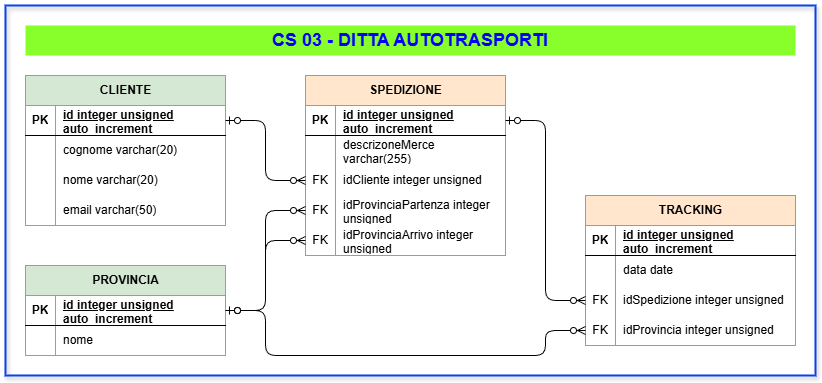

The diagram above was exported from draw.io. Its source (the exported page's mxGraphModel, read from the mxfile embedded in the PNG):
<mxGraphModel dx="923" dy="476" grid="1" gridSize="10" guides="1" tooltips="1" connect="1" arrows="1" fold="1" page="1" pageScale="1" pageWidth="1169" pageHeight="827" math="0" shadow="0">
  <root>
    <mxCell id="0" />
    <mxCell id="1" parent="0" />
    <mxCell id="2" value="CLIENTE" style="shape=table;startSize=30;container=1;collapsible=1;childLayout=tableLayout;fixedRows=1;rowLines=0;fontStyle=1;align=center;resizeLast=1;html=1;fillColor=#d5e8d4;strokeColor=#82b366;" vertex="1" parent="1">
      <mxGeometry x="80" y="180" width="200" height="150" as="geometry" />
    </mxCell>
    <mxCell id="3" value="" style="shape=tableRow;horizontal=0;startSize=0;swimlaneHead=0;swimlaneBody=0;fillColor=none;collapsible=0;dropTarget=0;points=[[0,0.5],[1,0.5]];portConstraint=eastwest;top=0;left=0;right=0;bottom=1;" vertex="1" parent="2">
      <mxGeometry y="30" width="200" height="30" as="geometry" />
    </mxCell>
    <mxCell id="4" value="PK" style="shape=partialRectangle;connectable=0;fillColor=none;top=0;left=0;bottom=0;right=0;fontStyle=1;overflow=hidden;whiteSpace=wrap;html=1;" vertex="1" parent="3">
      <mxGeometry width="30" height="30" as="geometry">
        <mxRectangle width="30" height="30" as="alternateBounds" />
      </mxGeometry>
    </mxCell>
    <mxCell id="5" value="id integer unsigned auto_increment" style="shape=partialRectangle;connectable=0;fillColor=none;top=0;left=0;bottom=0;right=0;align=left;spacingLeft=6;fontStyle=5;overflow=hidden;whiteSpace=wrap;html=1;" vertex="1" parent="3">
      <mxGeometry x="30" width="170" height="30" as="geometry">
        <mxRectangle width="170" height="30" as="alternateBounds" />
      </mxGeometry>
    </mxCell>
    <mxCell id="6" value="" style="shape=tableRow;horizontal=0;startSize=0;swimlaneHead=0;swimlaneBody=0;fillColor=none;collapsible=0;dropTarget=0;points=[[0,0.5],[1,0.5]];portConstraint=eastwest;top=0;left=0;right=0;bottom=0;" vertex="1" parent="2">
      <mxGeometry y="60" width="200" height="30" as="geometry" />
    </mxCell>
    <mxCell id="7" value="" style="shape=partialRectangle;connectable=0;fillColor=none;top=0;left=0;bottom=0;right=0;editable=1;overflow=hidden;whiteSpace=wrap;html=1;" vertex="1" parent="6">
      <mxGeometry width="30" height="30" as="geometry">
        <mxRectangle width="30" height="30" as="alternateBounds" />
      </mxGeometry>
    </mxCell>
    <mxCell id="8" value="cognome varchar(20)" style="shape=partialRectangle;connectable=0;fillColor=none;top=0;left=0;bottom=0;right=0;align=left;spacingLeft=6;overflow=hidden;whiteSpace=wrap;html=1;" vertex="1" parent="6">
      <mxGeometry x="30" width="170" height="30" as="geometry">
        <mxRectangle width="170" height="30" as="alternateBounds" />
      </mxGeometry>
    </mxCell>
    <mxCell id="9" value="" style="shape=tableRow;horizontal=0;startSize=0;swimlaneHead=0;swimlaneBody=0;fillColor=none;collapsible=0;dropTarget=0;points=[[0,0.5],[1,0.5]];portConstraint=eastwest;top=0;left=0;right=0;bottom=0;" vertex="1" parent="2">
      <mxGeometry y="90" width="200" height="30" as="geometry" />
    </mxCell>
    <mxCell id="10" value="" style="shape=partialRectangle;connectable=0;fillColor=none;top=0;left=0;bottom=0;right=0;editable=1;overflow=hidden;whiteSpace=wrap;html=1;" vertex="1" parent="9">
      <mxGeometry width="30" height="30" as="geometry">
        <mxRectangle width="30" height="30" as="alternateBounds" />
      </mxGeometry>
    </mxCell>
    <mxCell id="11" value="nome varchar(20)" style="shape=partialRectangle;connectable=0;fillColor=none;top=0;left=0;bottom=0;right=0;align=left;spacingLeft=6;overflow=hidden;whiteSpace=wrap;html=1;" vertex="1" parent="9">
      <mxGeometry x="30" width="170" height="30" as="geometry">
        <mxRectangle width="170" height="30" as="alternateBounds" />
      </mxGeometry>
    </mxCell>
    <mxCell id="12" value="" style="shape=tableRow;horizontal=0;startSize=0;swimlaneHead=0;swimlaneBody=0;fillColor=none;collapsible=0;dropTarget=0;points=[[0,0.5],[1,0.5]];portConstraint=eastwest;top=0;left=0;right=0;bottom=0;" vertex="1" parent="2">
      <mxGeometry y="120" width="200" height="30" as="geometry" />
    </mxCell>
    <mxCell id="13" value="" style="shape=partialRectangle;connectable=0;fillColor=none;top=0;left=0;bottom=0;right=0;editable=1;overflow=hidden;whiteSpace=wrap;html=1;" vertex="1" parent="12">
      <mxGeometry width="30" height="30" as="geometry">
        <mxRectangle width="30" height="30" as="alternateBounds" />
      </mxGeometry>
    </mxCell>
    <mxCell id="14" value="email varchar(50)" style="shape=partialRectangle;connectable=0;fillColor=none;top=0;left=0;bottom=0;right=0;align=left;spacingLeft=6;overflow=hidden;whiteSpace=wrap;html=1;" vertex="1" parent="12">
      <mxGeometry x="30" width="170" height="30" as="geometry">
        <mxRectangle width="170" height="30" as="alternateBounds" />
      </mxGeometry>
    </mxCell>
    <mxCell id="15" value="SPEDIZIONE" style="shape=table;startSize=30;container=1;collapsible=1;childLayout=tableLayout;fixedRows=1;rowLines=0;fontStyle=1;align=center;resizeLast=1;html=1;fillColor=#ffe6cc;strokeColor=#d79b00;" vertex="1" parent="1">
      <mxGeometry x="360" y="180" width="200" height="180" as="geometry" />
    </mxCell>
    <mxCell id="16" value="" style="shape=tableRow;horizontal=0;startSize=0;swimlaneHead=0;swimlaneBody=0;fillColor=none;collapsible=0;dropTarget=0;points=[[0,0.5],[1,0.5]];portConstraint=eastwest;top=0;left=0;right=0;bottom=1;" vertex="1" parent="15">
      <mxGeometry y="30" width="200" height="30" as="geometry" />
    </mxCell>
    <mxCell id="17" value="PK" style="shape=partialRectangle;connectable=0;fillColor=none;top=0;left=0;bottom=0;right=0;fontStyle=1;overflow=hidden;whiteSpace=wrap;html=1;" vertex="1" parent="16">
      <mxGeometry width="30" height="30" as="geometry">
        <mxRectangle width="30" height="30" as="alternateBounds" />
      </mxGeometry>
    </mxCell>
    <mxCell id="18" value="id integer unsigned auto_increment" style="shape=partialRectangle;connectable=0;fillColor=none;top=0;left=0;bottom=0;right=0;align=left;spacingLeft=6;fontStyle=5;overflow=hidden;whiteSpace=wrap;html=1;" vertex="1" parent="16">
      <mxGeometry x="30" width="170" height="30" as="geometry">
        <mxRectangle width="170" height="30" as="alternateBounds" />
      </mxGeometry>
    </mxCell>
    <mxCell id="19" value="" style="shape=tableRow;horizontal=0;startSize=0;swimlaneHead=0;swimlaneBody=0;fillColor=none;collapsible=0;dropTarget=0;points=[[0,0.5],[1,0.5]];portConstraint=eastwest;top=0;left=0;right=0;bottom=0;" vertex="1" parent="15">
      <mxGeometry y="60" width="200" height="30" as="geometry" />
    </mxCell>
    <mxCell id="20" value="" style="shape=partialRectangle;connectable=0;fillColor=none;top=0;left=0;bottom=0;right=0;editable=1;overflow=hidden;whiteSpace=wrap;html=1;" vertex="1" parent="19">
      <mxGeometry width="30" height="30" as="geometry">
        <mxRectangle width="30" height="30" as="alternateBounds" />
      </mxGeometry>
    </mxCell>
    <mxCell id="21" value="descrizoneMerce varchar(255)" style="shape=partialRectangle;connectable=0;fillColor=none;top=0;left=0;bottom=0;right=0;align=left;spacingLeft=6;overflow=hidden;whiteSpace=wrap;html=1;" vertex="1" parent="19">
      <mxGeometry x="30" width="170" height="30" as="geometry">
        <mxRectangle width="170" height="30" as="alternateBounds" />
      </mxGeometry>
    </mxCell>
    <mxCell id="67" value="" style="shape=tableRow;horizontal=0;startSize=0;swimlaneHead=0;swimlaneBody=0;fillColor=none;collapsible=0;dropTarget=0;points=[[0,0.5],[1,0.5]];portConstraint=eastwest;top=0;left=0;right=0;bottom=0;" vertex="1" parent="15">
      <mxGeometry y="90" width="200" height="30" as="geometry" />
    </mxCell>
    <mxCell id="68" value="FK" style="shape=partialRectangle;connectable=0;fillColor=none;top=0;left=0;bottom=0;right=0;fontStyle=0;overflow=hidden;whiteSpace=wrap;html=1;" vertex="1" parent="67">
      <mxGeometry width="30" height="30" as="geometry">
        <mxRectangle width="30" height="30" as="alternateBounds" />
      </mxGeometry>
    </mxCell>
    <mxCell id="69" value="idCliente integer unsigned" style="shape=partialRectangle;connectable=0;fillColor=none;top=0;left=0;bottom=0;right=0;align=left;spacingLeft=6;fontStyle=0;overflow=hidden;whiteSpace=wrap;html=1;" vertex="1" parent="67">
      <mxGeometry x="30" width="170" height="30" as="geometry">
        <mxRectangle width="170" height="30" as="alternateBounds" />
      </mxGeometry>
    </mxCell>
    <mxCell id="61" value="" style="shape=tableRow;horizontal=0;startSize=0;swimlaneHead=0;swimlaneBody=0;fillColor=none;collapsible=0;dropTarget=0;points=[[0,0.5],[1,0.5]];portConstraint=eastwest;top=0;left=0;right=0;bottom=0;" vertex="1" parent="15">
      <mxGeometry y="120" width="200" height="30" as="geometry" />
    </mxCell>
    <mxCell id="62" value="FK" style="shape=partialRectangle;connectable=0;fillColor=none;top=0;left=0;bottom=0;right=0;fontStyle=0;overflow=hidden;whiteSpace=wrap;html=1;" vertex="1" parent="61">
      <mxGeometry width="30" height="30" as="geometry">
        <mxRectangle width="30" height="30" as="alternateBounds" />
      </mxGeometry>
    </mxCell>
    <mxCell id="63" value="idProvinciaPartenza integer unsigned" style="shape=partialRectangle;connectable=0;fillColor=none;top=0;left=0;bottom=0;right=0;align=left;spacingLeft=6;fontStyle=0;overflow=hidden;whiteSpace=wrap;html=1;" vertex="1" parent="61">
      <mxGeometry x="30" width="170" height="30" as="geometry">
        <mxRectangle width="170" height="30" as="alternateBounds" />
      </mxGeometry>
    </mxCell>
    <mxCell id="64" value="" style="shape=tableRow;horizontal=0;startSize=0;swimlaneHead=0;swimlaneBody=0;fillColor=none;collapsible=0;dropTarget=0;points=[[0,0.5],[1,0.5]];portConstraint=eastwest;top=0;left=0;right=0;bottom=0;" vertex="1" parent="15">
      <mxGeometry y="150" width="200" height="30" as="geometry" />
    </mxCell>
    <mxCell id="65" value="FK" style="shape=partialRectangle;connectable=0;fillColor=none;top=0;left=0;bottom=0;right=0;fontStyle=0;overflow=hidden;whiteSpace=wrap;html=1;" vertex="1" parent="64">
      <mxGeometry width="30" height="30" as="geometry">
        <mxRectangle width="30" height="30" as="alternateBounds" />
      </mxGeometry>
    </mxCell>
    <mxCell id="66" value="idProvinciaArrivo integer unsigned" style="shape=partialRectangle;connectable=0;fillColor=none;top=0;left=0;bottom=0;right=0;align=left;spacingLeft=6;fontStyle=0;overflow=hidden;whiteSpace=wrap;html=1;" vertex="1" parent="64">
      <mxGeometry x="30" width="170" height="30" as="geometry">
        <mxRectangle width="170" height="30" as="alternateBounds" />
      </mxGeometry>
    </mxCell>
    <mxCell id="28" value="PROVINCIA" style="shape=table;startSize=30;container=1;collapsible=1;childLayout=tableLayout;fixedRows=1;rowLines=0;fontStyle=1;align=center;resizeLast=1;html=1;fillColor=#d5e8d4;strokeColor=#82b366;" vertex="1" parent="1">
      <mxGeometry x="80" y="370" width="200" height="90" as="geometry" />
    </mxCell>
    <mxCell id="29" value="" style="shape=tableRow;horizontal=0;startSize=0;swimlaneHead=0;swimlaneBody=0;fillColor=none;collapsible=0;dropTarget=0;points=[[0,0.5],[1,0.5]];portConstraint=eastwest;top=0;left=0;right=0;bottom=1;" vertex="1" parent="28">
      <mxGeometry y="30" width="200" height="30" as="geometry" />
    </mxCell>
    <mxCell id="30" value="PK" style="shape=partialRectangle;connectable=0;fillColor=none;top=0;left=0;bottom=0;right=0;fontStyle=1;overflow=hidden;whiteSpace=wrap;html=1;" vertex="1" parent="29">
      <mxGeometry width="30" height="30" as="geometry">
        <mxRectangle width="30" height="30" as="alternateBounds" />
      </mxGeometry>
    </mxCell>
    <mxCell id="31" value="id integer unsigned auto_increment" style="shape=partialRectangle;connectable=0;fillColor=none;top=0;left=0;bottom=0;right=0;align=left;spacingLeft=6;fontStyle=5;overflow=hidden;whiteSpace=wrap;html=1;" vertex="1" parent="29">
      <mxGeometry x="30" width="170" height="30" as="geometry">
        <mxRectangle width="170" height="30" as="alternateBounds" />
      </mxGeometry>
    </mxCell>
    <mxCell id="32" value="" style="shape=tableRow;horizontal=0;startSize=0;swimlaneHead=0;swimlaneBody=0;fillColor=none;collapsible=0;dropTarget=0;points=[[0,0.5],[1,0.5]];portConstraint=eastwest;top=0;left=0;right=0;bottom=0;" vertex="1" parent="28">
      <mxGeometry y="60" width="200" height="30" as="geometry" />
    </mxCell>
    <mxCell id="33" value="" style="shape=partialRectangle;connectable=0;fillColor=none;top=0;left=0;bottom=0;right=0;editable=1;overflow=hidden;whiteSpace=wrap;html=1;" vertex="1" parent="32">
      <mxGeometry width="30" height="30" as="geometry">
        <mxRectangle width="30" height="30" as="alternateBounds" />
      </mxGeometry>
    </mxCell>
    <mxCell id="34" value="nome" style="shape=partialRectangle;connectable=0;fillColor=none;top=0;left=0;bottom=0;right=0;align=left;spacingLeft=6;overflow=hidden;whiteSpace=wrap;html=1;" vertex="1" parent="32">
      <mxGeometry x="30" width="170" height="30" as="geometry">
        <mxRectangle width="170" height="30" as="alternateBounds" />
      </mxGeometry>
    </mxCell>
    <mxCell id="41" value="TRACKING" style="shape=table;startSize=30;container=1;collapsible=1;childLayout=tableLayout;fixedRows=1;rowLines=0;fontStyle=1;align=center;resizeLast=1;html=1;fillColor=#ffe6cc;strokeColor=#d79b00;" vertex="1" parent="1">
      <mxGeometry x="640" y="300" width="210" height="150" as="geometry" />
    </mxCell>
    <mxCell id="42" value="" style="shape=tableRow;horizontal=0;startSize=0;swimlaneHead=0;swimlaneBody=0;fillColor=none;collapsible=0;dropTarget=0;points=[[0,0.5],[1,0.5]];portConstraint=eastwest;top=0;left=0;right=0;bottom=1;" vertex="1" parent="41">
      <mxGeometry y="30" width="210" height="30" as="geometry" />
    </mxCell>
    <mxCell id="43" value="PK" style="shape=partialRectangle;connectable=0;fillColor=none;top=0;left=0;bottom=0;right=0;fontStyle=1;overflow=hidden;whiteSpace=wrap;html=1;" vertex="1" parent="42">
      <mxGeometry width="30" height="30" as="geometry">
        <mxRectangle width="30" height="30" as="alternateBounds" />
      </mxGeometry>
    </mxCell>
    <mxCell id="44" value="id integer unsigned auto_increment" style="shape=partialRectangle;connectable=0;fillColor=none;top=0;left=0;bottom=0;right=0;align=left;spacingLeft=6;fontStyle=5;overflow=hidden;whiteSpace=wrap;html=1;" vertex="1" parent="42">
      <mxGeometry x="30" width="180" height="30" as="geometry">
        <mxRectangle width="180" height="30" as="alternateBounds" />
      </mxGeometry>
    </mxCell>
    <mxCell id="45" value="" style="shape=tableRow;horizontal=0;startSize=0;swimlaneHead=0;swimlaneBody=0;fillColor=none;collapsible=0;dropTarget=0;points=[[0,0.5],[1,0.5]];portConstraint=eastwest;top=0;left=0;right=0;bottom=0;" vertex="1" parent="41">
      <mxGeometry y="60" width="210" height="30" as="geometry" />
    </mxCell>
    <mxCell id="46" value="" style="shape=partialRectangle;connectable=0;fillColor=none;top=0;left=0;bottom=0;right=0;editable=1;overflow=hidden;whiteSpace=wrap;html=1;" vertex="1" parent="45">
      <mxGeometry width="30" height="30" as="geometry">
        <mxRectangle width="30" height="30" as="alternateBounds" />
      </mxGeometry>
    </mxCell>
    <mxCell id="47" value="data date" style="shape=partialRectangle;connectable=0;fillColor=none;top=0;left=0;bottom=0;right=0;align=left;spacingLeft=6;overflow=hidden;whiteSpace=wrap;html=1;" vertex="1" parent="45">
      <mxGeometry x="30" width="180" height="30" as="geometry">
        <mxRectangle width="180" height="30" as="alternateBounds" />
      </mxGeometry>
    </mxCell>
    <mxCell id="54" value="" style="shape=tableRow;horizontal=0;startSize=0;swimlaneHead=0;swimlaneBody=0;fillColor=none;collapsible=0;dropTarget=0;points=[[0,0.5],[1,0.5]];portConstraint=eastwest;top=0;left=0;right=0;bottom=0;" vertex="1" parent="41">
      <mxGeometry y="90" width="210" height="30" as="geometry" />
    </mxCell>
    <mxCell id="55" value="FK" style="shape=partialRectangle;connectable=0;fillColor=none;top=0;left=0;bottom=0;right=0;fontStyle=0;overflow=hidden;whiteSpace=wrap;html=1;" vertex="1" parent="54">
      <mxGeometry width="30" height="30" as="geometry">
        <mxRectangle width="30" height="30" as="alternateBounds" />
      </mxGeometry>
    </mxCell>
    <mxCell id="56" value="idSpedizione integer unsigned" style="shape=partialRectangle;connectable=0;fillColor=none;top=0;left=0;bottom=0;right=0;align=left;spacingLeft=6;fontStyle=0;overflow=hidden;whiteSpace=wrap;html=1;" vertex="1" parent="54">
      <mxGeometry x="30" width="180" height="30" as="geometry">
        <mxRectangle width="180" height="30" as="alternateBounds" />
      </mxGeometry>
    </mxCell>
    <mxCell id="57" value="" style="shape=tableRow;horizontal=0;startSize=0;swimlaneHead=0;swimlaneBody=0;fillColor=none;collapsible=0;dropTarget=0;points=[[0,0.5],[1,0.5]];portConstraint=eastwest;top=0;left=0;right=0;bottom=0;" vertex="1" parent="41">
      <mxGeometry y="120" width="210" height="30" as="geometry" />
    </mxCell>
    <mxCell id="58" value="FK" style="shape=partialRectangle;connectable=0;fillColor=none;top=0;left=0;bottom=0;right=0;fontStyle=0;overflow=hidden;whiteSpace=wrap;html=1;" vertex="1" parent="57">
      <mxGeometry width="30" height="30" as="geometry">
        <mxRectangle width="30" height="30" as="alternateBounds" />
      </mxGeometry>
    </mxCell>
    <mxCell id="59" value="idProvincia integer unsigned" style="shape=partialRectangle;connectable=0;fillColor=none;top=0;left=0;bottom=0;right=0;align=left;spacingLeft=6;fontStyle=0;overflow=hidden;whiteSpace=wrap;html=1;" vertex="1" parent="57">
      <mxGeometry x="30" width="180" height="30" as="geometry">
        <mxRectangle width="180" height="30" as="alternateBounds" />
      </mxGeometry>
    </mxCell>
    <mxCell id="70" value="" style="edgeStyle=orthogonalEdgeStyle;fontSize=12;html=1;endArrow=ERzeroToMany;startArrow=ERzeroToOne;exitX=1;exitY=0.5;exitDx=0;exitDy=0;entryX=0;entryY=0.5;entryDx=0;entryDy=0;" edge="1" parent="1" source="3" target="67">
      <mxGeometry width="100" height="100" relative="1" as="geometry">
        <mxPoint x="460" y="440" as="sourcePoint" />
        <mxPoint x="560" y="340" as="targetPoint" />
      </mxGeometry>
    </mxCell>
    <mxCell id="71" value="" style="edgeStyle=orthogonalEdgeStyle;fontSize=12;html=1;endArrow=ERzeroToMany;startArrow=ERzeroToOne;exitX=1;exitY=0.5;exitDx=0;exitDy=0;entryX=0;entryY=0.5;entryDx=0;entryDy=0;" edge="1" parent="1" source="29" target="61">
      <mxGeometry width="100" height="100" relative="1" as="geometry">
        <mxPoint x="290" y="235" as="sourcePoint" />
        <mxPoint x="370" y="295" as="targetPoint" />
      </mxGeometry>
    </mxCell>
    <mxCell id="72" value="" style="edgeStyle=orthogonalEdgeStyle;fontSize=12;html=1;endArrow=ERzeroToMany;startArrow=ERzeroToOne;exitX=1;exitY=0.5;exitDx=0;exitDy=0;entryX=0;entryY=0.5;entryDx=0;entryDy=0;" edge="1" parent="1" source="29" target="64">
      <mxGeometry width="100" height="100" relative="1" as="geometry">
        <mxPoint x="290" y="425" as="sourcePoint" />
        <mxPoint x="370" y="325" as="targetPoint" />
      </mxGeometry>
    </mxCell>
    <mxCell id="73" value="" style="edgeStyle=orthogonalEdgeStyle;fontSize=12;html=1;endArrow=ERzeroToMany;startArrow=ERzeroToOne;exitX=1;exitY=0.5;exitDx=0;exitDy=0;entryX=0;entryY=0.5;entryDx=0;entryDy=0;" edge="1" parent="1" source="16" target="54">
      <mxGeometry width="100" height="100" relative="1" as="geometry">
        <mxPoint x="584" y="420" as="sourcePoint" />
        <mxPoint x="664" y="480" as="targetPoint" />
      </mxGeometry>
    </mxCell>
    <mxCell id="74" value="" style="edgeStyle=orthogonalEdgeStyle;fontSize=12;html=1;endArrow=ERzeroToMany;startArrow=ERzeroToOne;exitX=1;exitY=0.5;exitDx=0;exitDy=0;entryX=0;entryY=0.5;entryDx=0;entryDy=0;" edge="1" parent="1" source="29" target="57">
      <mxGeometry width="100" height="100" relative="1" as="geometry">
        <mxPoint x="419.75" y="490" as="sourcePoint" />
        <mxPoint x="499.75" y="550" as="targetPoint" />
        <Array as="points">
          <mxPoint x="320" y="415" />
          <mxPoint x="320" y="460" />
          <mxPoint x="600" y="460" />
          <mxPoint x="600" y="435" />
        </Array>
      </mxGeometry>
    </mxCell>
    <mxCell id="75" value="CS 03 - DITTA AUTOTRASPORTI" style="text;html=1;align=center;verticalAlign=middle;whiteSpace=wrap;rounded=0;fontSize=18;fontStyle=1;fontColor=#0000FF;fillColor=#88FF2A;" vertex="1" parent="1">
      <mxGeometry x="80" y="130" width="770" height="30" as="geometry" />
    </mxCell>
    <mxCell id="77" value="" style="rounded=0;whiteSpace=wrap;html=1;fillColor=none;strokeWidth=2;strokeColor=light-dark(#0741ed, #ededed);shadow=1;" vertex="1" parent="1">
      <mxGeometry x="60" y="110" width="810" height="370" as="geometry" />
    </mxCell>
  </root>
</mxGraphModel>